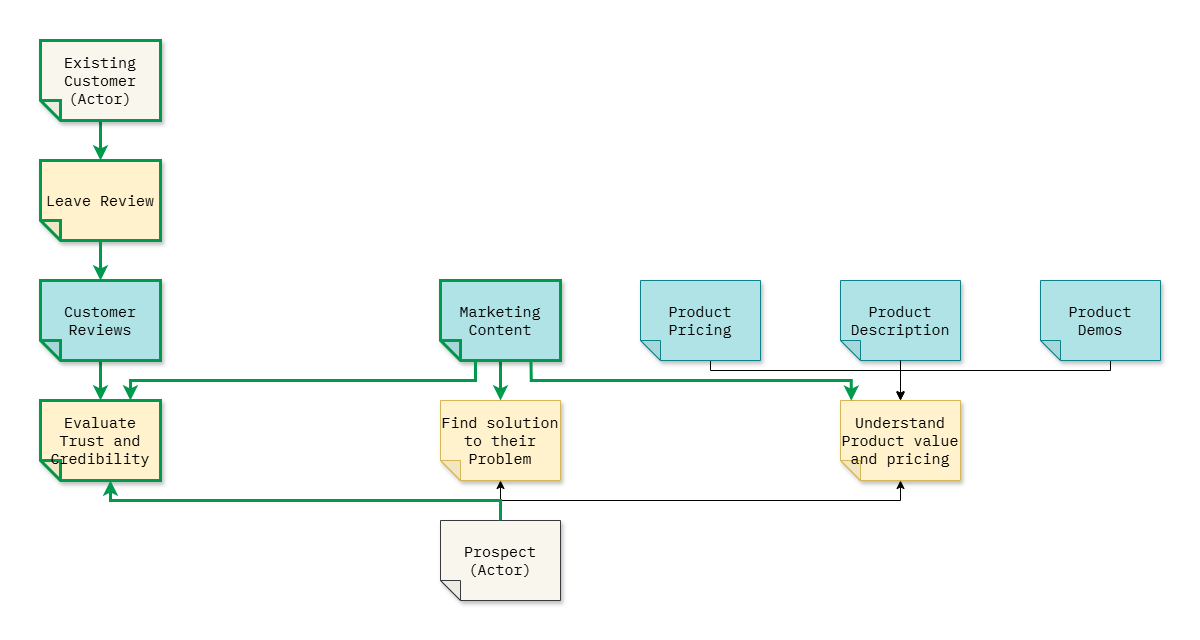

The diagram above was exported from draw.io. Its source (the exported page's mxGraphModel, read from the mxfile embedded in the PNG):
<mxGraphModel dx="2055" dy="896" grid="1" gridSize="10" guides="1" tooltips="1" connect="1" arrows="1" fold="1" page="1" pageScale="1" pageWidth="2000" pageHeight="2000" math="0" shadow="0">
  <root>
    <mxCell id="0" />
    <mxCell id="1" parent="0" />
    <mxCell id="2" value="" style="rounded=0;whiteSpace=wrap;html=1;strokeColor=none;fillColor=default;" parent="1" vertex="1">
      <mxGeometry x="240" y="440" width="1200" height="640" as="geometry" />
    </mxCell>
    <mxCell id="5" value="Prospect&lt;br&gt;(Actor)" style="shape=note;whiteSpace=wrap;html=1;backgroundOutline=1;darkOpacity=0.05;fillColor=#f9f7ed;strokeColor=#36393d;fillStyle=solid;direction=west;gradientDirection=north;shadow=1;size=20;pointerEvents=1;fontFamily=IBM Plex Mono;fontSource=https%3A%2F%2Ffonts.googleapis.com%2Fcss%3Ffamily%3DIBM%2BPlex%2BMono;fontSize=15;" parent="1" vertex="1">
      <mxGeometry x="680" y="960" width="120" height="80" as="geometry" />
    </mxCell>
    <mxCell id="6" value="Find solution to their Problem" style="shape=note;whiteSpace=wrap;html=1;backgroundOutline=1;darkOpacity=0.05;fillColor=#fff2cc;strokeColor=#d6b656;fillStyle=solid;direction=west;gradientDirection=north;shadow=1;size=20;pointerEvents=1;fontFamily=IBM Plex Mono;fontSource=https%3A%2F%2Ffonts.googleapis.com%2Fcss%3Ffamily%3DIBM%2BPlex%2BMono;fontSize=15;" parent="1" vertex="1">
      <mxGeometry x="680" y="840" width="120" height="80" as="geometry" />
    </mxCell>
    <mxCell id="7" value="Understand Product value and pricing" style="shape=note;whiteSpace=wrap;html=1;backgroundOutline=1;darkOpacity=0.05;fillColor=#fff2cc;strokeColor=#d6b656;fillStyle=solid;direction=west;gradientDirection=north;shadow=1;size=20;pointerEvents=1;fontFamily=IBM Plex Mono;fontSource=https%3A%2F%2Ffonts.googleapis.com%2Fcss%3Ffamily%3DIBM%2BPlex%2BMono;fontSize=15;" parent="1" vertex="1">
      <mxGeometry x="1080" y="840" width="120" height="80" as="geometry" />
    </mxCell>
    <mxCell id="8" value="Evaluate Trust and Credibility" style="shape=note;whiteSpace=wrap;html=1;backgroundOutline=1;darkOpacity=0.05;fillColor=#fff2cc;strokeColor=#00994D;fillStyle=solid;direction=west;gradientDirection=north;shadow=1;size=20;pointerEvents=1;fontFamily=IBM Plex Mono;fontSource=https%3A%2F%2Ffonts.googleapis.com%2Fcss%3Ffamily%3DIBM%2BPlex%2BMono;fontSize=15;strokeWidth=3;" parent="1" vertex="1">
      <mxGeometry x="280" y="840" width="120" height="80" as="geometry" />
    </mxCell>
    <mxCell id="9" style="edgeStyle=orthogonalEdgeStyle;rounded=0;orthogonalLoop=1;jettySize=auto;html=1;exitX=0.5;exitY=1;exitDx=0;exitDy=0;exitPerimeter=0;entryX=0.5;entryY=0;entryDx=0;entryDy=0;entryPerimeter=0;fontSize=15;" parent="1" source="5" target="7" edge="1">
      <mxGeometry relative="1" as="geometry">
        <Array as="points">
          <mxPoint x="740" y="940" />
          <mxPoint x="1140" y="940" />
        </Array>
      </mxGeometry>
    </mxCell>
    <mxCell id="10" value="Product Description" style="shape=note;whiteSpace=wrap;html=1;backgroundOutline=1;darkOpacity=0.05;fillColor=#b0e3e6;strokeColor=#0e8088;fillStyle=solid;direction=west;gradientDirection=north;shadow=1;size=20;pointerEvents=1;fontFamily=IBM Plex Mono;fontSource=https%3A%2F%2Ffonts.googleapis.com%2Fcss%3Ffamily%3DIBM%2BPlex%2BMono;fontSize=15;" parent="1" vertex="1">
      <mxGeometry x="1080" y="720" width="120" height="80" as="geometry" />
    </mxCell>
    <mxCell id="11" style="edgeStyle=orthogonalEdgeStyle;rounded=0;orthogonalLoop=1;jettySize=auto;html=1;fontSize=15;exitX=0;exitY=0;exitDx=50.00000000000001;exitDy=0;exitPerimeter=0;" parent="1" source="12" edge="1">
      <mxGeometry relative="1" as="geometry">
        <Array as="points">
          <mxPoint x="1350" y="810" />
          <mxPoint x="1140" y="810" />
        </Array>
        <mxPoint x="1140" y="839" as="targetPoint" />
      </mxGeometry>
    </mxCell>
    <mxCell id="12" value="Product&lt;br&gt;Demos" style="shape=note;whiteSpace=wrap;html=1;backgroundOutline=1;darkOpacity=0.05;fillColor=#b0e3e6;strokeColor=#0e8088;fillStyle=solid;direction=west;gradientDirection=north;shadow=1;size=20;pointerEvents=1;fontFamily=IBM Plex Mono;fontSource=https%3A%2F%2Ffonts.googleapis.com%2Fcss%3Ffamily%3DIBM%2BPlex%2BMono;fontSize=15;" parent="1" vertex="1">
      <mxGeometry x="1280" y="720" width="120" height="80" as="geometry" />
    </mxCell>
    <mxCell id="13" style="edgeStyle=orthogonalEdgeStyle;rounded=0;orthogonalLoop=1;jettySize=auto;html=1;exitX=0;exitY=0;exitDx=50;exitDy=0;exitPerimeter=0;entryX=0.5;entryY=1;entryDx=0;entryDy=0;entryPerimeter=0;fontSize=15;" parent="1" source="14" target="7" edge="1">
      <mxGeometry relative="1" as="geometry">
        <Array as="points">
          <mxPoint x="950" y="810" />
          <mxPoint x="1140" y="810" />
        </Array>
      </mxGeometry>
    </mxCell>
    <mxCell id="14" value="Product Pricing" style="shape=note;whiteSpace=wrap;html=1;backgroundOutline=1;darkOpacity=0.05;fillColor=#b0e3e6;strokeColor=#0e8088;fillStyle=solid;direction=west;gradientDirection=north;shadow=1;size=20;pointerEvents=1;fontFamily=IBM Plex Mono;fontSource=https%3A%2F%2Ffonts.googleapis.com%2Fcss%3Ffamily%3DIBM%2BPlex%2BMono;fontSize=15;" parent="1" vertex="1">
      <mxGeometry x="880" y="720" width="120" height="80" as="geometry" />
    </mxCell>
    <mxCell id="15" style="edgeStyle=orthogonalEdgeStyle;rounded=0;orthogonalLoop=1;jettySize=auto;html=1;exitX=0.5;exitY=0;exitDx=0;exitDy=0;exitPerimeter=0;entryX=0.5;entryY=1;entryDx=0;entryDy=0;entryPerimeter=0;fontSize=15;" parent="1" source="10" target="7" edge="1">
      <mxGeometry relative="1" as="geometry">
        <Array as="points">
          <mxPoint x="1140" y="800" />
        </Array>
      </mxGeometry>
    </mxCell>
    <mxCell id="16" style="edgeStyle=orthogonalEdgeStyle;rounded=0;orthogonalLoop=1;jettySize=auto;html=1;fontSize=15;strokeColor=#00994D;strokeWidth=3;" parent="1" source="17" target="8" edge="1">
      <mxGeometry relative="1" as="geometry" />
    </mxCell>
    <mxCell id="17" value="Customer Reviews" style="shape=note;whiteSpace=wrap;html=1;backgroundOutline=1;darkOpacity=0.05;fillColor=#b0e3e6;strokeColor=#00994D;fillStyle=solid;direction=west;gradientDirection=north;shadow=1;size=20;pointerEvents=1;fontFamily=IBM Plex Mono;fontSource=https%3A%2F%2Ffonts.googleapis.com%2Fcss%3Ffamily%3DIBM%2BPlex%2BMono;fontSize=15;strokeWidth=3;" parent="1" vertex="1">
      <mxGeometry x="280" y="720" width="120" height="80" as="geometry" />
    </mxCell>
    <mxCell id="18" style="edgeStyle=orthogonalEdgeStyle;rounded=0;orthogonalLoop=1;jettySize=auto;html=1;exitX=0.5;exitY=0;exitDx=0;exitDy=0;exitPerimeter=0;fontSize=15;entryX=0.5;entryY=1;entryDx=0;entryDy=0;entryPerimeter=0;strokeColor=#00994D;strokeWidth=3;" parent="1" source="19" target="6" edge="1">
      <mxGeometry relative="1" as="geometry" />
    </mxCell>
    <mxCell id="19" value="Marketing Content" style="shape=note;whiteSpace=wrap;html=1;backgroundOutline=1;darkOpacity=0.05;fillColor=#b0e3e6;strokeColor=#00994D;fillStyle=solid;direction=west;gradientDirection=north;shadow=1;size=20;pointerEvents=1;fontFamily=IBM Plex Mono;fontSource=https%3A%2F%2Ffonts.googleapis.com%2Fcss%3Ffamily%3DIBM%2BPlex%2BMono;fontSize=15;strokeWidth=3;" parent="1" vertex="1">
      <mxGeometry x="680" y="720" width="120" height="80" as="geometry" />
    </mxCell>
    <mxCell id="20" style="edgeStyle=orthogonalEdgeStyle;rounded=0;orthogonalLoop=1;jettySize=auto;html=1;exitX=0.5;exitY=1;exitDx=0;exitDy=0;exitPerimeter=0;entryX=0.5;entryY=0;entryDx=0;entryDy=0;entryPerimeter=0;fontSize=15;" parent="1" source="5" target="6" edge="1">
      <mxGeometry relative="1" as="geometry">
        <Array as="points">
          <mxPoint x="740" y="940" />
          <mxPoint x="740" y="940" />
        </Array>
      </mxGeometry>
    </mxCell>
    <mxCell id="21" style="edgeStyle=orthogonalEdgeStyle;rounded=0;orthogonalLoop=1;jettySize=auto;html=1;entryX=0;entryY=0;entryDx=50;entryDy=0;entryPerimeter=0;fontSize=15;exitX=0.5;exitY=1;exitDx=0;exitDy=0;exitPerimeter=0;strokeColor=#00994D;strokeWidth=3;" parent="1" source="5" target="8" edge="1">
      <mxGeometry relative="1" as="geometry">
        <mxPoint x="870" y="1000" as="sourcePoint" />
      </mxGeometry>
    </mxCell>
    <mxCell id="22" style="edgeStyle=orthogonalEdgeStyle;rounded=0;orthogonalLoop=1;jettySize=auto;html=1;exitX=0.709;exitY=0.01;exitDx=0;exitDy=0;exitPerimeter=0;entryX=0.251;entryY=1;entryDx=0;entryDy=0;entryPerimeter=0;fontSize=15;strokeColor=#00994D;strokeWidth=3;" parent="1" source="19" target="8" edge="1">
      <mxGeometry relative="1" as="geometry">
        <Array as="points">
          <mxPoint x="715" y="820" />
          <mxPoint x="370" y="820" />
        </Array>
      </mxGeometry>
    </mxCell>
    <mxCell id="23" style="edgeStyle=orthogonalEdgeStyle;rounded=0;orthogonalLoop=1;jettySize=auto;html=1;exitX=0.245;exitY=-0.012;exitDx=0;exitDy=0;exitPerimeter=0;entryX=0.91;entryY=0.998;entryDx=0;entryDy=0;entryPerimeter=0;fontSize=15;strokeColor=#00994D;strokeWidth=3;" parent="1" source="19" target="7" edge="1">
      <mxGeometry relative="1" as="geometry">
        <Array as="points">
          <mxPoint x="771" y="820" />
          <mxPoint x="1091" y="820" />
        </Array>
      </mxGeometry>
    </mxCell>
    <mxCell id="24" value="Leave Review" style="shape=note;whiteSpace=wrap;html=1;backgroundOutline=1;darkOpacity=0.05;fillColor=#fff2cc;strokeColor=#00994D;fillStyle=solid;direction=west;gradientDirection=north;shadow=1;size=20;pointerEvents=1;fontFamily=IBM Plex Mono;fontSource=https%3A%2F%2Ffonts.googleapis.com%2Fcss%3Ffamily%3DIBM%2BPlex%2BMono;fontSize=15;strokeWidth=3;" parent="1" vertex="1">
      <mxGeometry x="280" y="600" width="120" height="80" as="geometry" />
    </mxCell>
    <mxCell id="25" style="edgeStyle=orthogonalEdgeStyle;rounded=0;orthogonalLoop=1;jettySize=auto;html=1;fontSize=15;strokeColor=#00994D;strokeWidth=3;" parent="1" source="26" target="24" edge="1">
      <mxGeometry relative="1" as="geometry" />
    </mxCell>
    <mxCell id="26" value="Existing&lt;br&gt;Customer&lt;br&gt;(Actor)" style="shape=note;whiteSpace=wrap;html=1;backgroundOutline=1;darkOpacity=0.05;fillColor=#f9f7ed;strokeColor=#00994D;fillStyle=solid;direction=west;gradientDirection=north;shadow=1;size=20;pointerEvents=1;fontFamily=IBM Plex Mono;fontSource=https%3A%2F%2Ffonts.googleapis.com%2Fcss%3Ffamily%3DIBM%2BPlex%2BMono;fontSize=15;strokeWidth=3;" parent="1" vertex="1">
      <mxGeometry x="280" y="480" width="120" height="80" as="geometry" />
    </mxCell>
    <mxCell id="27" style="edgeStyle=orthogonalEdgeStyle;rounded=0;orthogonalLoop=1;jettySize=auto;html=1;fontSize=15;strokeColor=#00994D;strokeWidth=3;" parent="1" source="24" target="17" edge="1">
      <mxGeometry relative="1" as="geometry" />
    </mxCell>
  </root>
</mxGraphModel>